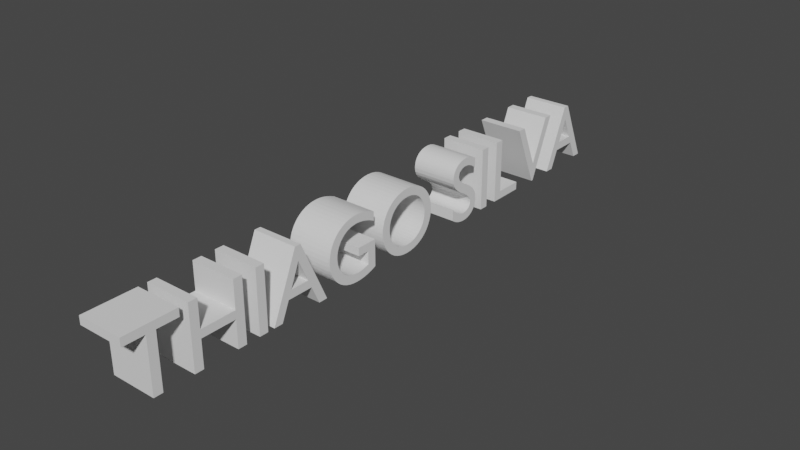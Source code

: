 # Source: THIAGO_SILVAtext.blend  (saved by Blender 3.3.6; exported with 4.5.12 LTS)
import bpy
from mathutils import Matrix  # noqa: F401  (used for matrix-valued properties, if any)

bpy.ops.wm.read_factory_settings(use_empty=True)
scene = bpy.context.scene
scene.name = 'Scene'

# ---- collections
col_collection = bpy.data.collections.new('Collection'); scene.collection.children.link(col_collection)

# ---- world
world_world = bpy.data.worlds.new('World'); scene.world = world_world
world_world.use_nodes = True; world_world.node_tree.nodes.clear()
_N = world_world.node_tree.nodes; _L = world_world.node_tree.links
n0 = _N.new('ShaderNodeOutputWorld'); n0.name = 'World Output'; n0.location = (300, 300)
n1 = _N.new('ShaderNodeBackground'); n1.name = 'Background'; n1.location = (10, 300)
n1.inputs[0].default_value = (0.05088, 0.05088, 0.05088, 1.0)
_L.new(n1.outputs[0], n0.inputs[0])
n0.is_active_output = True
world_world.color = (0.05088, 0.05088, 0.05088)
world_world.use_sun_shadow = False
world_world.sun_shadow_jitter_overblur = 0.0

# ---- curves / text
txt_188 = bpy.data.curves.new('Текст.188', 'FONT')
txt_188.dimensions = '2D'
txt_188.body = 'THIAGO SILVA'

# ---- objects
ob_x = bpy.data.objects.new('Текст', txt_188)

# ---- transforms, parenting, visibility, modifiers, constraints
ob_x.location = (0.0, 0.0, 0.0)
ob_x.rotation_euler = (1.571, 0.0, 1.571)
_m = ob_x.modifiers.new('Объёмность', 'SOLIDIFY')
_m.thickness = 0.5

# ---- collection membership
col_collection.objects.link(ob_x)

# ---- scene / render settings (as saved in the file)
scene.frame_start = 1; scene.frame_end = 250; scene.frame_set(3)
scene.render.engine = 'BLENDER_EEVEE_NEXT'
scene.cycles.sampling_pattern = 'TABULATED_SOBOL'
scene.cycles.use_light_tree = False
scene.view_settings.view_transform = 'Filmic'
bpy.context.view_layer.update()

# ---- added for rendering (the .blend has no active camera and no usable light): camera, sun
cam_auto = bpy.data.cameras.new('AutoCamera')
cam_auto.lens = 50.0
cam_auto.sensor_width = 36.0
cam_auto.clip_end = 1000.0
ob_auto_camera = bpy.data.objects.new('AutoCamera', cam_auto)
scene.collection.objects.link(ob_auto_camera)
ob_auto_camera.location = (6.08828, -4.01745, 5.21163)
ob_auto_camera.rotation_euler = (1.09748, -7.21219e-08, 0.694738)
scene.camera = ob_auto_camera
light_auto_sun = bpy.data.lights.new('AutoSun', 'SUN')
light_auto_sun.energy = 3.0
light_auto_sun.angle = 0.0523599
ob_auto_sun = bpy.data.objects.new('AutoSun', light_auto_sun)
scene.collection.objects.link(ob_auto_sun)
ob_auto_sun.rotation_euler = (0.872665, 0.174533, 0.523599)
bpy.context.view_layer.update()
